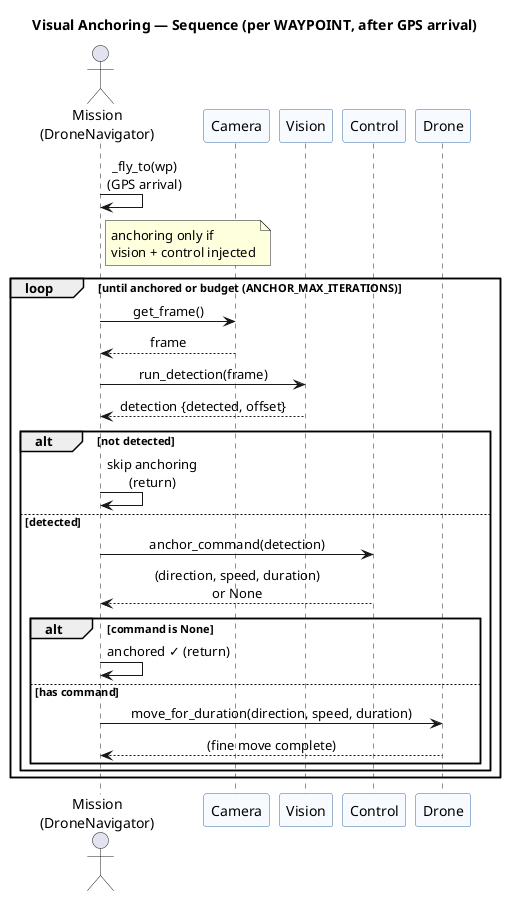

The diagram above was rendered by PlantUML. Its source (embedded in the PNG):
@startuml anchor_sequence
title Visual Anchoring — Sequence (per WAYPOINT, after GPS arrival)

skinparam shadowing false
skinparam sequenceMessageAlign center
skinparam participant {
  BackgroundColor #F7FAFF
  BorderColor #3B6EA5
}

actor "Mission\n(DroneNavigator)" as M
participant "Camera" as C
participant "Vision" as V
participant "Control" as K
participant "Drone" as D

M -> M : _fly_to(wp)\n(GPS arrival)
note right of M : anchoring only if\nvision + control injected

loop until anchored or budget (ANCHOR_MAX_ITERATIONS)
  M -> C : get_frame()
  C --> M : frame

  M -> V : run_detection(frame)
  V --> M : detection {detected, offset}

  alt not detected
    M -> M : skip anchoring\n(return)
  else detected
    M -> K : anchor_command(detection)
    K --> M : (direction, speed, duration)\nor None

    alt command is None
      M -> M : anchored ✓ (return)
    else has command
      M -> D : move_for_duration(direction, speed, duration)
      D --> M : (fine move complete)
    end
  end
end

@enduml